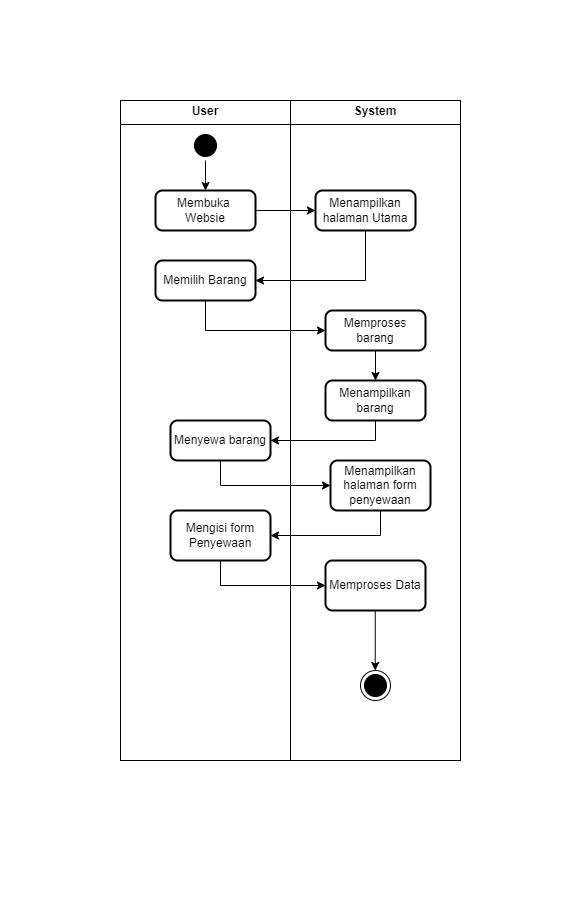

The diagram above was exported from draw.io. Its source (the exported page's mxGraphModel, read from the mxfile embedded in the PNG):
<mxGraphModel dx="521" dy="557" grid="1" gridSize="10" guides="1" tooltips="1" connect="1" arrows="1" fold="1" page="1" pageScale="1" pageWidth="850" pageHeight="1100" math="0" shadow="0">
  <root>
    <mxCell id="0" />
    <mxCell id="1" parent="0" />
    <mxCell id="RxvGN3GIOcJjdrjGJiJS-1" value="&lt;p style=&quot;margin:0px;margin-top:4px;text-align:center;&quot;&gt;&lt;b&gt;User&lt;/b&gt;&lt;/p&gt;" style="verticalAlign=top;align=left;overflow=fill;html=1;whiteSpace=wrap;" vertex="1" parent="1">
      <mxGeometry x="230" y="130" width="170" height="660" as="geometry" />
    </mxCell>
    <mxCell id="RxvGN3GIOcJjdrjGJiJS-2" value="&lt;p style=&quot;margin:0px;margin-top:4px;text-align:center;&quot;&gt;&lt;b&gt;System&lt;/b&gt;&lt;/p&gt;" style="verticalAlign=top;align=left;overflow=fill;html=1;whiteSpace=wrap;" vertex="1" parent="1">
      <mxGeometry x="400" y="130" width="170" height="660" as="geometry" />
    </mxCell>
    <mxCell id="RxvGN3GIOcJjdrjGJiJS-3" value="" style="line;strokeWidth=1;fillColor=none;align=left;verticalAlign=middle;spacingTop=-1;spacingLeft=3;spacingRight=3;rotatable=0;labelPosition=right;points=[];portConstraint=eastwest;strokeColor=inherit;" vertex="1" parent="1">
      <mxGeometry x="230" y="150" width="340" height="8" as="geometry" />
    </mxCell>
    <mxCell id="RxvGN3GIOcJjdrjGJiJS-4" style="edgeStyle=orthogonalEdgeStyle;rounded=0;orthogonalLoop=1;jettySize=auto;html=1;entryX=0.5;entryY=0;entryDx=0;entryDy=0;" edge="1" parent="1" source="RxvGN3GIOcJjdrjGJiJS-5" target="RxvGN3GIOcJjdrjGJiJS-7">
      <mxGeometry relative="1" as="geometry" />
    </mxCell>
    <mxCell id="RxvGN3GIOcJjdrjGJiJS-5" value="" style="ellipse;html=1;shape=startState;fillColor=#000000;strokeColor=#000000;" vertex="1" parent="1">
      <mxGeometry x="300" y="160" width="30" height="30" as="geometry" />
    </mxCell>
    <mxCell id="RxvGN3GIOcJjdrjGJiJS-6" style="edgeStyle=orthogonalEdgeStyle;rounded=0;orthogonalLoop=1;jettySize=auto;html=1;exitX=1;exitY=0.5;exitDx=0;exitDy=0;entryX=0;entryY=0.5;entryDx=0;entryDy=0;" edge="1" parent="1" source="RxvGN3GIOcJjdrjGJiJS-7" target="RxvGN3GIOcJjdrjGJiJS-9">
      <mxGeometry relative="1" as="geometry" />
    </mxCell>
    <mxCell id="RxvGN3GIOcJjdrjGJiJS-7" value="Membuka&amp;nbsp;&lt;div&gt;Websie&lt;/div&gt;" style="rounded=1;whiteSpace=wrap;html=1;absoluteArcSize=1;arcSize=14;strokeWidth=2;" vertex="1" parent="1">
      <mxGeometry x="265" y="220" width="100" height="40" as="geometry" />
    </mxCell>
    <mxCell id="RxvGN3GIOcJjdrjGJiJS-8" style="edgeStyle=orthogonalEdgeStyle;rounded=0;orthogonalLoop=1;jettySize=auto;html=1;exitX=0.5;exitY=1;exitDx=0;exitDy=0;entryX=1;entryY=0.5;entryDx=0;entryDy=0;" edge="1" parent="1" source="RxvGN3GIOcJjdrjGJiJS-9" target="RxvGN3GIOcJjdrjGJiJS-11">
      <mxGeometry relative="1" as="geometry" />
    </mxCell>
    <mxCell id="RxvGN3GIOcJjdrjGJiJS-9" value="Menampilkan&lt;div&gt;halaman Utama&lt;/div&gt;" style="rounded=1;whiteSpace=wrap;html=1;absoluteArcSize=1;arcSize=14;strokeWidth=2;" vertex="1" parent="1">
      <mxGeometry x="425" y="220" width="100" height="40" as="geometry" />
    </mxCell>
    <mxCell id="RxvGN3GIOcJjdrjGJiJS-10" style="edgeStyle=orthogonalEdgeStyle;rounded=0;orthogonalLoop=1;jettySize=auto;html=1;exitX=0.5;exitY=1;exitDx=0;exitDy=0;entryX=0;entryY=0.5;entryDx=0;entryDy=0;" edge="1" parent="1" source="RxvGN3GIOcJjdrjGJiJS-11" target="RxvGN3GIOcJjdrjGJiJS-13">
      <mxGeometry relative="1" as="geometry" />
    </mxCell>
    <mxCell id="RxvGN3GIOcJjdrjGJiJS-11" value="Memilih Barang" style="rounded=1;whiteSpace=wrap;html=1;absoluteArcSize=1;arcSize=14;strokeWidth=2;" vertex="1" parent="1">
      <mxGeometry x="265" y="290" width="100" height="40" as="geometry" />
    </mxCell>
    <mxCell id="RxvGN3GIOcJjdrjGJiJS-12" style="edgeStyle=orthogonalEdgeStyle;rounded=0;orthogonalLoop=1;jettySize=auto;html=1;exitX=0.5;exitY=1;exitDx=0;exitDy=0;" edge="1" parent="1" source="RxvGN3GIOcJjdrjGJiJS-13" target="RxvGN3GIOcJjdrjGJiJS-15">
      <mxGeometry relative="1" as="geometry" />
    </mxCell>
    <mxCell id="RxvGN3GIOcJjdrjGJiJS-13" value="Memproses barang" style="rounded=1;whiteSpace=wrap;html=1;absoluteArcSize=1;arcSize=14;strokeWidth=2;" vertex="1" parent="1">
      <mxGeometry x="435" y="340" width="100" height="40" as="geometry" />
    </mxCell>
    <mxCell id="RxvGN3GIOcJjdrjGJiJS-14" style="edgeStyle=orthogonalEdgeStyle;rounded=0;orthogonalLoop=1;jettySize=auto;html=1;exitX=0.5;exitY=1;exitDx=0;exitDy=0;entryX=1;entryY=0.5;entryDx=0;entryDy=0;" edge="1" parent="1" source="RxvGN3GIOcJjdrjGJiJS-15" target="RxvGN3GIOcJjdrjGJiJS-22">
      <mxGeometry relative="1" as="geometry" />
    </mxCell>
    <mxCell id="RxvGN3GIOcJjdrjGJiJS-15" value="Menampilkan barang" style="rounded=1;whiteSpace=wrap;html=1;absoluteArcSize=1;arcSize=14;strokeWidth=2;" vertex="1" parent="1">
      <mxGeometry x="435" y="410" width="100" height="40" as="geometry" />
    </mxCell>
    <mxCell id="RxvGN3GIOcJjdrjGJiJS-16" value="" style="ellipse;html=1;shape=endState;fillColor=#000000;strokeColor=#000000;" vertex="1" parent="1">
      <mxGeometry x="470" y="700" width="30" height="30" as="geometry" />
    </mxCell>
    <mxCell id="RxvGN3GIOcJjdrjGJiJS-17" value="" style="shape=parallelogram;html=1;strokeWidth=2;perimeter=parallelogramPerimeter;whiteSpace=wrap;rounded=1;arcSize=12;size=0.23;fillColor=none;strokeColor=none;" vertex="1" parent="1">
      <mxGeometry x="360" y="30" width="100" height="60" as="geometry" />
    </mxCell>
    <mxCell id="RxvGN3GIOcJjdrjGJiJS-18" value="" style="shape=parallelogram;html=1;strokeWidth=2;perimeter=parallelogramPerimeter;whiteSpace=wrap;rounded=1;arcSize=12;size=0.23;fillColor=none;strokeColor=none;" vertex="1" parent="1">
      <mxGeometry x="110" y="300" width="100" height="60" as="geometry" />
    </mxCell>
    <mxCell id="RxvGN3GIOcJjdrjGJiJS-19" value="" style="shape=parallelogram;html=1;strokeWidth=2;perimeter=parallelogramPerimeter;whiteSpace=wrap;rounded=1;arcSize=12;size=0.23;fillColor=none;strokeColor=none;" vertex="1" parent="1">
      <mxGeometry x="340" y="870" width="100" height="60" as="geometry" />
    </mxCell>
    <mxCell id="RxvGN3GIOcJjdrjGJiJS-20" value="" style="shape=parallelogram;html=1;strokeWidth=2;perimeter=parallelogramPerimeter;whiteSpace=wrap;rounded=1;arcSize=12;size=0.23;fillColor=none;strokeColor=none;" vertex="1" parent="1">
      <mxGeometry x="590" y="300" width="100" height="60" as="geometry" />
    </mxCell>
    <mxCell id="RxvGN3GIOcJjdrjGJiJS-21" style="edgeStyle=orthogonalEdgeStyle;rounded=0;orthogonalLoop=1;jettySize=auto;html=1;exitX=0.5;exitY=1;exitDx=0;exitDy=0;entryX=0;entryY=0.5;entryDx=0;entryDy=0;" edge="1" parent="1" source="RxvGN3GIOcJjdrjGJiJS-22" target="RxvGN3GIOcJjdrjGJiJS-24">
      <mxGeometry relative="1" as="geometry" />
    </mxCell>
    <mxCell id="RxvGN3GIOcJjdrjGJiJS-22" value="Menyewa barang" style="rounded=1;whiteSpace=wrap;html=1;absoluteArcSize=1;arcSize=14;strokeWidth=2;" vertex="1" parent="1">
      <mxGeometry x="280" y="450" width="100" height="40" as="geometry" />
    </mxCell>
    <mxCell id="RxvGN3GIOcJjdrjGJiJS-23" value="" style="edgeStyle=orthogonalEdgeStyle;rounded=0;orthogonalLoop=1;jettySize=auto;html=1;" edge="1" parent="1">
      <mxGeometry relative="1" as="geometry">
        <mxPoint x="484.74" y="640" as="sourcePoint" />
        <mxPoint x="484.74" y="700" as="targetPoint" />
      </mxGeometry>
    </mxCell>
    <mxCell id="RxvGN3GIOcJjdrjGJiJS-27" style="edgeStyle=orthogonalEdgeStyle;rounded=0;orthogonalLoop=1;jettySize=auto;html=1;exitX=0.5;exitY=1;exitDx=0;exitDy=0;" edge="1" parent="1" source="RxvGN3GIOcJjdrjGJiJS-24" target="RxvGN3GIOcJjdrjGJiJS-25">
      <mxGeometry relative="1" as="geometry" />
    </mxCell>
    <mxCell id="RxvGN3GIOcJjdrjGJiJS-24" value="Menampilkan halaman form penyewaan" style="rounded=1;whiteSpace=wrap;html=1;absoluteArcSize=1;arcSize=14;strokeWidth=2;" vertex="1" parent="1">
      <mxGeometry x="440" y="490" width="100" height="50" as="geometry" />
    </mxCell>
    <mxCell id="RxvGN3GIOcJjdrjGJiJS-28" style="edgeStyle=orthogonalEdgeStyle;rounded=0;orthogonalLoop=1;jettySize=auto;html=1;exitX=0.5;exitY=1;exitDx=0;exitDy=0;entryX=0;entryY=0.5;entryDx=0;entryDy=0;" edge="1" parent="1" source="RxvGN3GIOcJjdrjGJiJS-25" target="RxvGN3GIOcJjdrjGJiJS-26">
      <mxGeometry relative="1" as="geometry" />
    </mxCell>
    <mxCell id="RxvGN3GIOcJjdrjGJiJS-25" value="Mengisi form Penyewaan" style="rounded=1;whiteSpace=wrap;html=1;absoluteArcSize=1;arcSize=14;strokeWidth=2;" vertex="1" parent="1">
      <mxGeometry x="280" y="540" width="100" height="50" as="geometry" />
    </mxCell>
    <mxCell id="RxvGN3GIOcJjdrjGJiJS-26" value="Memproses Data" style="rounded=1;whiteSpace=wrap;html=1;absoluteArcSize=1;arcSize=14;strokeWidth=2;" vertex="1" parent="1">
      <mxGeometry x="435" y="590" width="100" height="50" as="geometry" />
    </mxCell>
  </root>
</mxGraphModel>